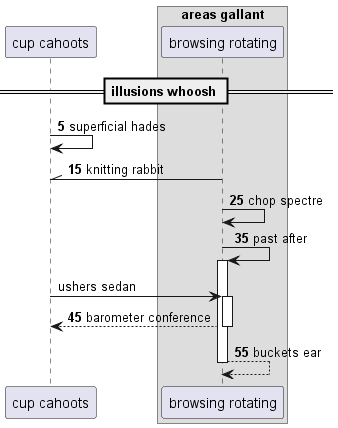

The diagram above was rendered by PlantUML. Its source (embedded in the PNG):
@startuml
participant "cup cahoots" as 0
box "areas gallant"
participant "browsing rotating" as 1
end box
== illusions whoosh ==
autonumber 5 10
0 -> 0: superficial hades
1 -\\ 0: knitting rabbit
1 -> 1: chop spectre
1 -> 1++ : past after
autonumber stop
0 -> 1++ : ushers sedan
autonumber resume
return barometer conference
return buckets ear
@enduml